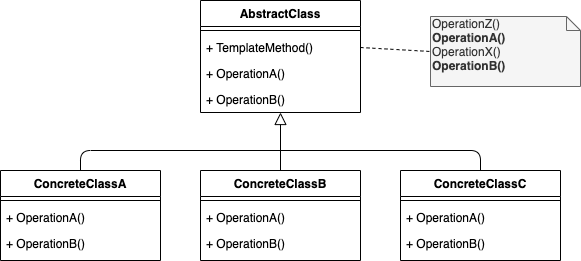

The diagram above was exported from draw.io. Its source (the exported page's mxGraphModel, read from the mxfile embedded in the PNG):
<mxGraphModel dx="1298" dy="834" grid="1" gridSize="10" guides="1" tooltips="1" connect="1" arrows="1" fold="1" page="1" pageScale="1" pageWidth="827" pageHeight="1169" math="0" shadow="0">
  <root>
    <mxCell id="WIyWlLk6GJQsqaUBKTNV-0" />
    <mxCell id="WIyWlLk6GJQsqaUBKTNV-1" parent="WIyWlLk6GJQsqaUBKTNV-0" />
    <mxCell id="1Z6zcv9Va49G8mK-oJqy-12" style="edgeStyle=orthogonalEdgeStyle;rounded=0;orthogonalLoop=1;jettySize=auto;html=1;entryX=0.5;entryY=1;entryDx=0;entryDy=0;endArrow=block;endFill=0;endSize=10;" edge="1" parent="WIyWlLk6GJQsqaUBKTNV-1" source="1Z6zcv9Va49G8mK-oJqy-6" target="1Z6zcv9Va49G8mK-oJqy-0">
      <mxGeometry relative="1" as="geometry" />
    </mxCell>
    <mxCell id="1Z6zcv9Va49G8mK-oJqy-13" value="" style="endArrow=none;html=1;exitX=0.5;exitY=0;exitDx=0;exitDy=0;" edge="1" parent="WIyWlLk6GJQsqaUBKTNV-1" source="1Z6zcv9Va49G8mK-oJqy-3">
      <mxGeometry width="50" height="50" relative="1" as="geometry">
        <mxPoint x="150" y="170" as="sourcePoint" />
        <mxPoint x="390" y="190" as="targetPoint" />
        <Array as="points">
          <mxPoint x="190" y="190" />
        </Array>
      </mxGeometry>
    </mxCell>
    <mxCell id="1Z6zcv9Va49G8mK-oJqy-14" value="" style="endArrow=none;html=1;exitX=0.5;exitY=0;exitDx=0;exitDy=0;" edge="1" parent="WIyWlLk6GJQsqaUBKTNV-1" source="1Z6zcv9Va49G8mK-oJqy-9">
      <mxGeometry width="50" height="50" relative="1" as="geometry">
        <mxPoint x="570" y="165" as="sourcePoint" />
        <mxPoint x="390" y="190" as="targetPoint" />
        <Array as="points">
          <mxPoint x="590" y="190" />
        </Array>
      </mxGeometry>
    </mxCell>
    <mxCell id="1Z6zcv9Va49G8mK-oJqy-24" value="OperationZ()&lt;br&gt;&lt;span&gt;&lt;b&gt;OperationA()&lt;/b&gt;&lt;br&gt;OperationX()&lt;br&gt;&lt;b&gt;OperationB()&lt;/b&gt;&lt;br&gt;&lt;/span&gt;" style="shape=note;whiteSpace=wrap;html=1;size=14;verticalAlign=top;align=left;spacingTop=-6;fillColor=#f5f5f5;strokeColor=#666666;fontColor=#333333;" vertex="1" parent="WIyWlLk6GJQsqaUBKTNV-1">
      <mxGeometry x="540" y="56" width="150" height="70" as="geometry" />
    </mxCell>
    <mxCell id="1Z6zcv9Va49G8mK-oJqy-25" value="" style="endArrow=none;dashed=1;html=1;entryX=0;entryY=0.5;entryDx=0;entryDy=0;entryPerimeter=0;exitX=1;exitY=0.5;exitDx=0;exitDy=0;" edge="1" parent="WIyWlLk6GJQsqaUBKTNV-1" source="1Z6zcv9Va49G8mK-oJqy-15" target="1Z6zcv9Va49G8mK-oJqy-24">
      <mxGeometry width="50" height="50" relative="1" as="geometry">
        <mxPoint x="490" y="150" as="sourcePoint" />
        <mxPoint x="540" y="100" as="targetPoint" />
      </mxGeometry>
    </mxCell>
    <mxCell id="1Z6zcv9Va49G8mK-oJqy-6" value="ConcreteClassB" style="swimlane;fontStyle=1;align=center;verticalAlign=top;childLayout=stackLayout;horizontal=1;startSize=26;horizontalStack=0;resizeParent=1;resizeLast=0;collapsible=1;marginBottom=0;rounded=0;shadow=0;strokeWidth=1;" vertex="1" parent="WIyWlLk6GJQsqaUBKTNV-1">
      <mxGeometry x="310" y="210" width="160" height="90" as="geometry">
        <mxRectangle x="340" y="380" width="170" height="26" as="alternateBounds" />
      </mxGeometry>
    </mxCell>
    <mxCell id="1Z6zcv9Va49G8mK-oJqy-8" value="" style="line;html=1;strokeWidth=1;align=left;verticalAlign=middle;spacingTop=-1;spacingLeft=3;spacingRight=3;rotatable=0;labelPosition=right;points=[];portConstraint=eastwest;" vertex="1" parent="1Z6zcv9Va49G8mK-oJqy-6">
      <mxGeometry y="26" width="160" height="8" as="geometry" />
    </mxCell>
    <mxCell id="1Z6zcv9Va49G8mK-oJqy-19" value="+ OperationA()" style="text;align=left;verticalAlign=top;spacingLeft=4;spacingRight=4;overflow=hidden;rotatable=0;points=[[0,0.5],[1,0.5]];portConstraint=eastwest;" vertex="1" parent="1Z6zcv9Va49G8mK-oJqy-6">
      <mxGeometry y="34" width="160" height="26" as="geometry" />
    </mxCell>
    <mxCell id="1Z6zcv9Va49G8mK-oJqy-22" value="+ OperationB()" style="text;align=left;verticalAlign=top;spacingLeft=4;spacingRight=4;overflow=hidden;rotatable=0;points=[[0,0.5],[1,0.5]];portConstraint=eastwest;" vertex="1" parent="1Z6zcv9Va49G8mK-oJqy-6">
      <mxGeometry y="60" width="160" height="26" as="geometry" />
    </mxCell>
    <mxCell id="1Z6zcv9Va49G8mK-oJqy-3" value="ConcreteClassA" style="swimlane;fontStyle=1;align=center;verticalAlign=top;childLayout=stackLayout;horizontal=1;startSize=26;horizontalStack=0;resizeParent=1;resizeLast=0;collapsible=1;marginBottom=0;rounded=0;shadow=0;strokeWidth=1;" vertex="1" parent="WIyWlLk6GJQsqaUBKTNV-1">
      <mxGeometry x="110" y="210" width="160" height="90" as="geometry">
        <mxRectangle x="340" y="380" width="170" height="26" as="alternateBounds" />
      </mxGeometry>
    </mxCell>
    <mxCell id="1Z6zcv9Va49G8mK-oJqy-5" value="" style="line;html=1;strokeWidth=1;align=left;verticalAlign=middle;spacingTop=-1;spacingLeft=3;spacingRight=3;rotatable=0;labelPosition=right;points=[];portConstraint=eastwest;" vertex="1" parent="1Z6zcv9Va49G8mK-oJqy-3">
      <mxGeometry y="26" width="160" height="8" as="geometry" />
    </mxCell>
    <mxCell id="1Z6zcv9Va49G8mK-oJqy-18" value="+ OperationA()" style="text;align=left;verticalAlign=top;spacingLeft=4;spacingRight=4;overflow=hidden;rotatable=0;points=[[0,0.5],[1,0.5]];portConstraint=eastwest;" vertex="1" parent="1Z6zcv9Va49G8mK-oJqy-3">
      <mxGeometry y="34" width="160" height="26" as="geometry" />
    </mxCell>
    <mxCell id="1Z6zcv9Va49G8mK-oJqy-21" value="+ OperationB()" style="text;align=left;verticalAlign=top;spacingLeft=4;spacingRight=4;overflow=hidden;rotatable=0;points=[[0,0.5],[1,0.5]];portConstraint=eastwest;" vertex="1" parent="1Z6zcv9Va49G8mK-oJqy-3">
      <mxGeometry y="60" width="160" height="26" as="geometry" />
    </mxCell>
    <mxCell id="1Z6zcv9Va49G8mK-oJqy-9" value="ConcreteClassC" style="swimlane;fontStyle=1;align=center;verticalAlign=top;childLayout=stackLayout;horizontal=1;startSize=26;horizontalStack=0;resizeParent=1;resizeLast=0;collapsible=1;marginBottom=0;rounded=0;shadow=0;strokeWidth=1;" vertex="1" parent="WIyWlLk6GJQsqaUBKTNV-1">
      <mxGeometry x="510" y="210" width="160" height="90" as="geometry">
        <mxRectangle x="340" y="380" width="170" height="26" as="alternateBounds" />
      </mxGeometry>
    </mxCell>
    <mxCell id="1Z6zcv9Va49G8mK-oJqy-11" value="" style="line;html=1;strokeWidth=1;align=left;verticalAlign=middle;spacingTop=-1;spacingLeft=3;spacingRight=3;rotatable=0;labelPosition=right;points=[];portConstraint=eastwest;" vertex="1" parent="1Z6zcv9Va49G8mK-oJqy-9">
      <mxGeometry y="26" width="160" height="8" as="geometry" />
    </mxCell>
    <mxCell id="1Z6zcv9Va49G8mK-oJqy-20" value="+ OperationA()" style="text;align=left;verticalAlign=top;spacingLeft=4;spacingRight=4;overflow=hidden;rotatable=0;points=[[0,0.5],[1,0.5]];portConstraint=eastwest;" vertex="1" parent="1Z6zcv9Va49G8mK-oJqy-9">
      <mxGeometry y="34" width="160" height="26" as="geometry" />
    </mxCell>
    <mxCell id="1Z6zcv9Va49G8mK-oJqy-23" value="+ OperationB()" style="text;align=left;verticalAlign=top;spacingLeft=4;spacingRight=4;overflow=hidden;rotatable=0;points=[[0,0.5],[1,0.5]];portConstraint=eastwest;" vertex="1" parent="1Z6zcv9Va49G8mK-oJqy-9">
      <mxGeometry y="60" width="160" height="26" as="geometry" />
    </mxCell>
    <mxCell id="1Z6zcv9Va49G8mK-oJqy-0" value="AbstractClass" style="swimlane;fontStyle=1;align=center;verticalAlign=top;childLayout=stackLayout;horizontal=1;startSize=26;horizontalStack=0;resizeParent=1;resizeLast=0;collapsible=1;marginBottom=0;rounded=0;shadow=0;strokeWidth=1;" vertex="1" parent="WIyWlLk6GJQsqaUBKTNV-1">
      <mxGeometry x="310" y="40" width="160" height="112" as="geometry">
        <mxRectangle x="340" y="380" width="170" height="26" as="alternateBounds" />
      </mxGeometry>
    </mxCell>
    <mxCell id="1Z6zcv9Va49G8mK-oJqy-2" value="" style="line;html=1;strokeWidth=1;align=left;verticalAlign=middle;spacingTop=-1;spacingLeft=3;spacingRight=3;rotatable=0;labelPosition=right;points=[];portConstraint=eastwest;" vertex="1" parent="1Z6zcv9Va49G8mK-oJqy-0">
      <mxGeometry y="26" width="160" height="8" as="geometry" />
    </mxCell>
    <mxCell id="1Z6zcv9Va49G8mK-oJqy-15" value="+ TemplateMethod()" style="text;align=left;verticalAlign=top;spacingLeft=4;spacingRight=4;overflow=hidden;rotatable=0;points=[[0,0.5],[1,0.5]];portConstraint=eastwest;" vertex="1" parent="1Z6zcv9Va49G8mK-oJqy-0">
      <mxGeometry y="34" width="160" height="26" as="geometry" />
    </mxCell>
    <mxCell id="1Z6zcv9Va49G8mK-oJqy-16" value="+ OperationA()" style="text;align=left;verticalAlign=top;spacingLeft=4;spacingRight=4;overflow=hidden;rotatable=0;points=[[0,0.5],[1,0.5]];portConstraint=eastwest;" vertex="1" parent="1Z6zcv9Va49G8mK-oJqy-0">
      <mxGeometry y="60" width="160" height="26" as="geometry" />
    </mxCell>
    <mxCell id="1Z6zcv9Va49G8mK-oJqy-17" value="+ OperationB()" style="text;align=left;verticalAlign=top;spacingLeft=4;spacingRight=4;overflow=hidden;rotatable=0;points=[[0,0.5],[1,0.5]];portConstraint=eastwest;" vertex="1" parent="1Z6zcv9Va49G8mK-oJqy-0">
      <mxGeometry y="86" width="160" height="26" as="geometry" />
    </mxCell>
  </root>
</mxGraphModel>